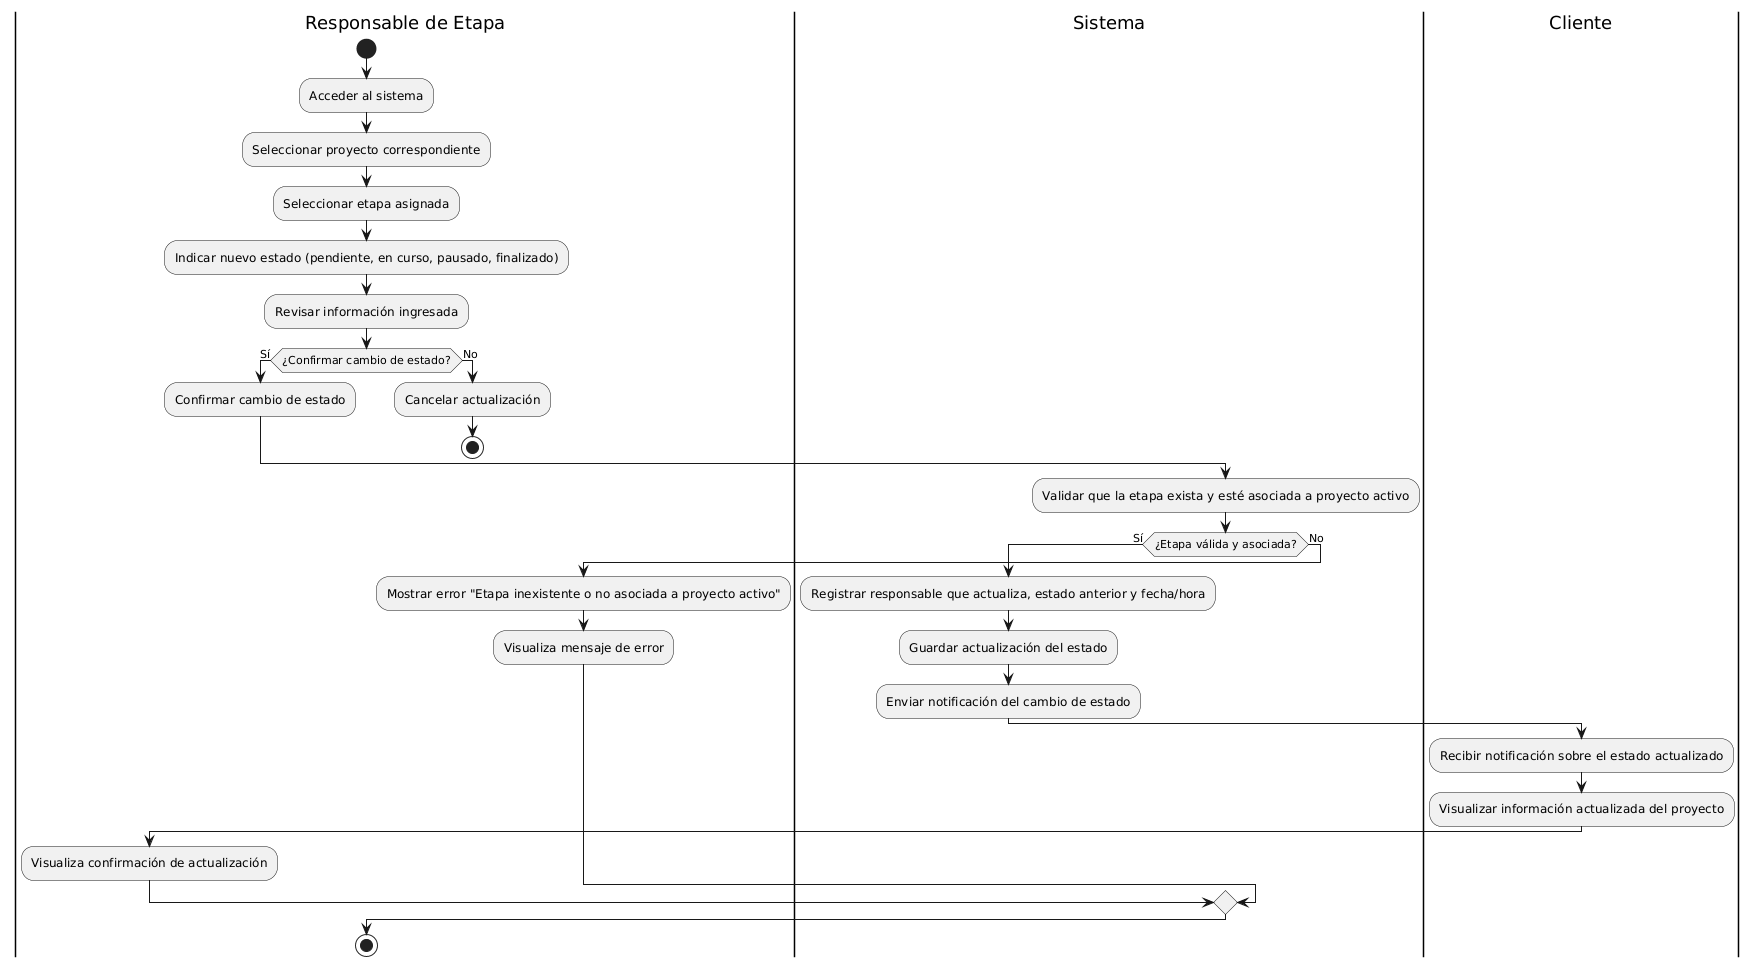

The diagram above was rendered by PlantUML. Its source (embedded in the PNG):
@startuml
|Responsable de Etapa|
start
:Acceder al sistema;
:Seleccionar proyecto correspondiente;
:Seleccionar etapa asignada;
:Indicar nuevo estado (pendiente, en curso, pausado, finalizado);
:Revisar información ingresada;
if (¿Confirmar cambio de estado?) then (Sí)
  :Confirmar cambio de estado;
else (No)
  :Cancelar actualización;
  stop
endif

|Sistema|
:Validar que la etapa exista y esté asociada a proyecto activo;
if (¿Etapa válida y asociada?) then (Sí)
  :Registrar responsable que actualiza, estado anterior y fecha/hora;
  :Guardar actualización del estado;
  :Enviar notificación del cambio de estado;
  |Cliente|
  :Recibir notificación sobre el estado actualizado;
  :Visualizar información actualizada del proyecto;
  |Responsable de Etapa|
  :Visualiza confirmación de actualización;
else (No)
  :Mostrar error "Etapa inexistente o no asociada a proyecto activo";
  |Responsable de Etapa|
  :Visualiza mensaje de error;
endif

stop
@enduml